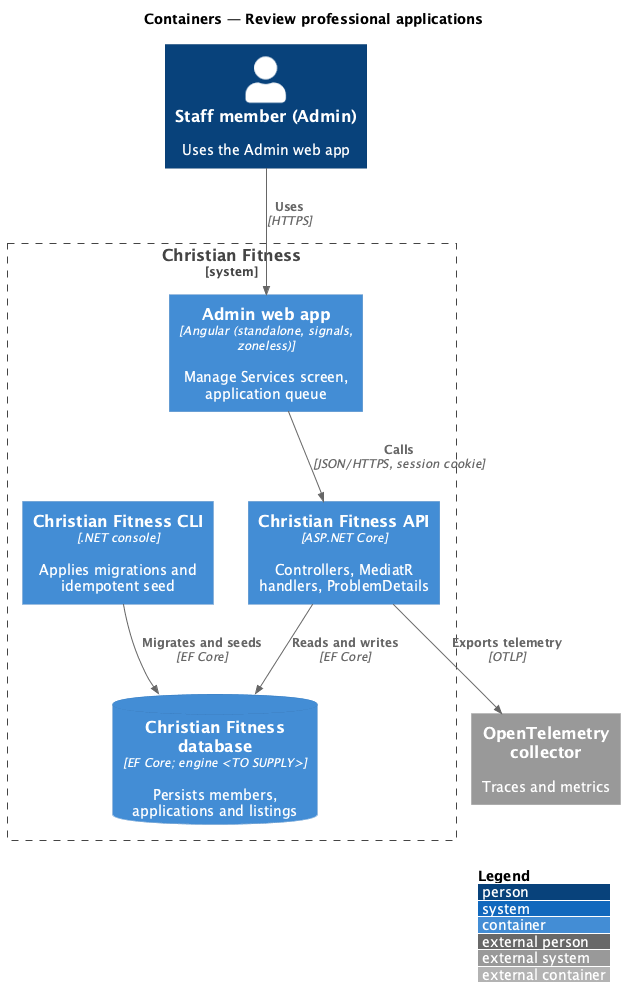

The diagram above was rendered by PlantUML. Its source (embedded in the PNG):
@startuml
!include <C4/C4_Container>
LAYOUT_WITH_LEGEND()
title Containers — Review professional applications

Person(user, "Staff member (Admin)", "Uses the Admin web app")

System_Boundary(cf, "Christian Fitness") {
  Container(admin, "Admin web app", "Angular (standalone, signals, zoneless)", "Manage Services screen, application queue")
  Container(api, "Christian Fitness API", "ASP.NET Core", "Controllers, MediatR handlers, ProblemDetails")
  Container(cli, "Christian Fitness CLI", ".NET console", "Applies migrations and idempotent seed")
  ContainerDb(db, "Christian Fitness database", "EF Core; engine <TO SUPPLY>", "Persists members, applications and listings")
}
System_Ext(otel, "OpenTelemetry collector", "Traces and metrics")

Rel(user, admin, "Uses", "HTTPS")
Rel(admin, api, "Calls", "JSON/HTTPS, session cookie")
Rel(api, db, "Reads and writes", "EF Core")
Rel(cli, db, "Migrates and seeds", "EF Core")
Rel(api, otel, "Exports telemetry", "OTLP")

@enduml